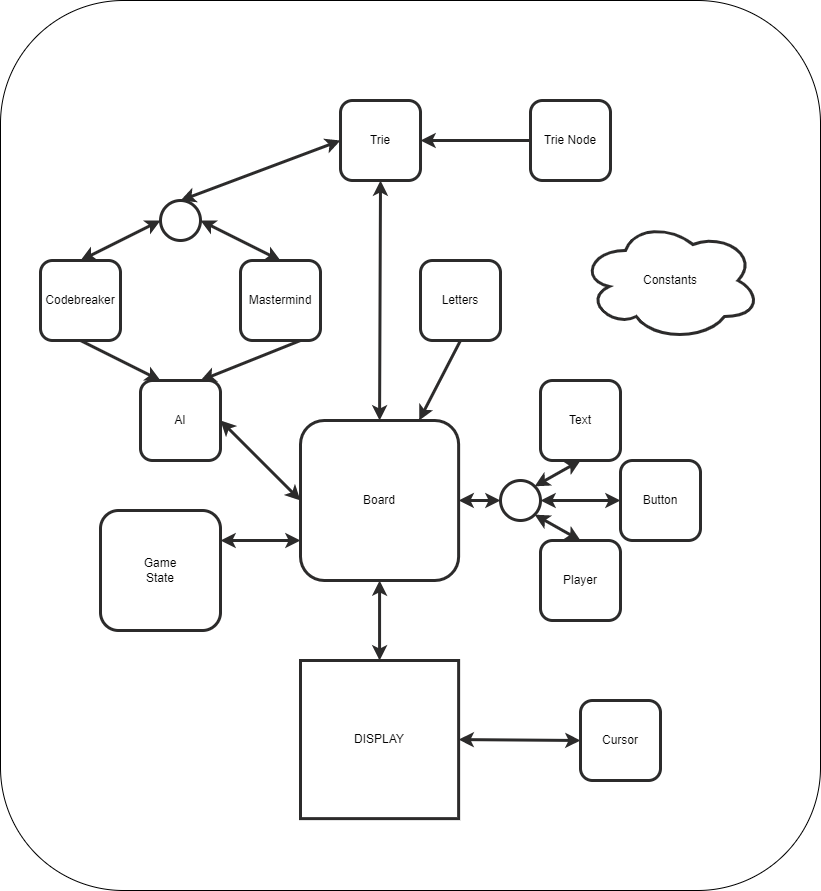

The diagram above was exported from draw.io. Its source (the exported page's mxGraphModel, read from the mxfile embedded in the PNG):
<mxGraphModel dx="853" dy="649" grid="1" gridSize="10" guides="1" tooltips="1" connect="1" arrows="1" fold="1" page="1" pageScale="1" pageWidth="850" pageHeight="1100" math="0" shadow="0">
  <root>
    <mxCell id="0" />
    <mxCell id="1" parent="0" />
    <mxCell id="44" value="" style="rounded=1;whiteSpace=wrap;html=1;movable=0;resizable=0;rotatable=0;deletable=0;editable=0;connectable=0;" vertex="1" parent="1">
      <mxGeometry x="60" y="60" width="820" height="890" as="geometry" />
    </mxCell>
    <mxCell id="9" style="edgeStyle=none;html=1;exitX=0;exitY=0.5;exitDx=0;exitDy=0;entryX=0.5;entryY=0;entryDx=0;entryDy=0;startArrow=classic;startFill=1;strokeWidth=3;strokeColor=#2c2b2b;" parent="1" source="19" target="7" edge="1">
      <mxGeometry relative="1" as="geometry" />
    </mxCell>
    <mxCell id="10" style="edgeStyle=none;html=1;exitX=1;exitY=0.5;exitDx=0;exitDy=0;entryX=0.5;entryY=0;entryDx=0;entryDy=0;startArrow=classic;startFill=1;strokeWidth=3;strokeColor=#2c2b2b;" parent="1" source="19" target="8" edge="1">
      <mxGeometry relative="1" as="geometry" />
    </mxCell>
    <mxCell id="20" style="edgeStyle=none;html=1;exitX=0;exitY=0.5;exitDx=0;exitDy=0;entryX=0.5;entryY=0;entryDx=0;entryDy=0;startArrow=classic;startFill=1;strokeWidth=3;strokeColor=#2c2b2b;" parent="1" source="2" target="19" edge="1">
      <mxGeometry relative="1" as="geometry" />
    </mxCell>
    <mxCell id="21" style="edgeStyle=none;html=1;exitX=0.5;exitY=1;exitDx=0;exitDy=0;entryX=0.5;entryY=0;entryDx=0;entryDy=0;startArrow=classic;startFill=1;strokeWidth=3;strokeColor=#2c2b2b;" parent="1" source="2" target="13" edge="1">
      <mxGeometry relative="1" as="geometry" />
    </mxCell>
    <object label="Trie" Trie="" hedietLinkedDataV1_path="../src/utils/trie.py" id="2">
      <mxCell style="rounded=1;whiteSpace=wrap;html=1;strokeWidth=3;strokeColor=#2c2b2b;" parent="1" vertex="1">
        <mxGeometry x="400.01" y="160" width="80" height="80" as="geometry" />
      </mxCell>
    </object>
    <mxCell id="4" value="" style="edgeStyle=none;html=1;strokeWidth=3;strokeColor=#2c2b2b;" parent="1" source="3" target="2" edge="1">
      <mxGeometry relative="1" as="geometry" />
    </mxCell>
    <object label="Trie Node" hedietLinkedDataV1_path="../src/utils/trienode.py" id="3">
      <mxCell style="rounded=1;whiteSpace=wrap;html=1;strokeWidth=3;strokeColor=#2c2b2b;" parent="1" vertex="1">
        <mxGeometry x="590" y="160" width="80" height="80" as="geometry" />
      </mxCell>
    </object>
    <mxCell id="16" style="edgeStyle=none;html=1;exitX=0.5;exitY=1;exitDx=0;exitDy=0;entryX=0.25;entryY=0;entryDx=0;entryDy=0;strokeWidth=3;strokeColor=#2c2b2b;" parent="1" source="7" target="11" edge="1">
      <mxGeometry relative="1" as="geometry" />
    </mxCell>
    <object label="Codebreaker" hedietLinkedDataV1_path="../src/ai/codebreaker.py" id="7">
      <mxCell style="rounded=1;whiteSpace=wrap;html=1;strokeWidth=3;strokeColor=#2c2b2b;" parent="1" vertex="1">
        <mxGeometry x="100" y="320" width="80" height="80" as="geometry" />
      </mxCell>
    </object>
    <mxCell id="17" style="edgeStyle=none;html=1;exitX=0.75;exitY=1;exitDx=0;exitDy=0;entryX=0.75;entryY=0;entryDx=0;entryDy=0;strokeWidth=3;strokeColor=#2c2b2b;" parent="1" source="8" target="11" edge="1">
      <mxGeometry relative="1" as="geometry" />
    </mxCell>
    <object label="Mastermind" hedietLinkedDataV1_path="../src/ai/mastermind.py" id="8">
      <mxCell style="rounded=1;whiteSpace=wrap;html=1;strokeWidth=3;strokeColor=#2c2b2b;" parent="1" vertex="1">
        <mxGeometry x="300" y="320" width="80" height="80" as="geometry" />
      </mxCell>
    </object>
    <mxCell id="18" style="edgeStyle=none;html=1;exitX=1;exitY=0.5;exitDx=0;exitDy=0;entryX=0;entryY=0.5;entryDx=0;entryDy=0;strokeWidth=3;strokeColor=#2c2b2b;startArrow=classic;startFill=1;" parent="1" source="11" target="13" edge="1">
      <mxGeometry relative="1" as="geometry" />
    </mxCell>
    <object label="AI" hedietLinkedDataV1_path="../src/game/ai.py" id="11">
      <mxCell style="rounded=1;whiteSpace=wrap;html=1;strokeWidth=3;strokeColor=#2c2b2b;" parent="1" vertex="1">
        <mxGeometry x="200" y="440" width="80" height="80" as="geometry" />
      </mxCell>
    </object>
    <object label="Game&lt;br&gt;State" hedietLinkedDataV1_path="../src/core/state.py" id="12">
      <mxCell style="rounded=1;whiteSpace=wrap;html=1;strokeWidth=3;strokeColor=#2c2b2b;" parent="1" vertex="1">
        <mxGeometry x="160" y="570" width="120" height="120" as="geometry" />
      </mxCell>
    </object>
    <mxCell id="15" style="edgeStyle=none;html=1;exitX=0;exitY=0.75;exitDx=0;exitDy=0;entryX=1;entryY=0.25;entryDx=0;entryDy=0;strokeWidth=3;strokeColor=#2c2b2b;startArrow=classic;startFill=1;" parent="1" source="13" target="12" edge="1">
      <mxGeometry relative="1" as="geometry" />
    </mxCell>
    <mxCell id="26" style="edgeStyle=none;html=1;exitX=0.5;exitY=1;exitDx=0;exitDy=0;entryX=0.5;entryY=0;entryDx=0;entryDy=0;strokeWidth=3;strokeColor=#2c2b2b;startArrow=classic;startFill=1;" parent="1" source="13" target="25" edge="1">
      <mxGeometry relative="1" as="geometry" />
    </mxCell>
    <object label="Board" hedietLinkedDataV1_path="../src/core/board.py" id="13">
      <mxCell style="rounded=1;whiteSpace=wrap;html=1;strokeWidth=3;strokeColor=#2c2b2b;" parent="1" vertex="1">
        <mxGeometry x="360" y="480" width="158.13" height="160" as="geometry" />
      </mxCell>
    </object>
    <mxCell id="19" value="" style="ellipse;whiteSpace=wrap;html=1;aspect=fixed;strokeWidth=3;strokeColor=#2c2b2b;" parent="1" vertex="1">
      <mxGeometry x="220" y="260" width="40" height="40" as="geometry" />
    </mxCell>
    <mxCell id="28" style="edgeStyle=none;html=1;exitX=0.5;exitY=1;exitDx=0;exitDy=0;entryX=0.75;entryY=0;entryDx=0;entryDy=0;strokeWidth=3;strokeColor=#2c2b2b;" parent="1" source="22" target="13" edge="1">
      <mxGeometry relative="1" as="geometry">
        <mxPoint x="560" y="480" as="targetPoint" />
      </mxGeometry>
    </mxCell>
    <object label="Letters" hedietLinkedDataV1_path="../src/core/letters.py" id="22">
      <mxCell style="rounded=1;whiteSpace=wrap;html=1;strokeWidth=3;strokeColor=#2c2b2b;" parent="1" vertex="1">
        <mxGeometry x="480" y="320" width="80" height="80" as="geometry" />
      </mxCell>
    </object>
    <mxCell id="30" style="edgeStyle=none;html=1;exitX=0;exitY=0.5;exitDx=0;exitDy=0;entryX=1;entryY=0.5;entryDx=0;entryDy=0;startArrow=classic;startFill=1;strokeWidth=3;strokeColor=#2c2b2b;" parent="1" source="23" target="29" edge="1">
      <mxGeometry relative="1" as="geometry" />
    </mxCell>
    <object label="Button" hedietLinkedDataV1_path="../src/utils/button.py" id="23">
      <mxCell style="rounded=1;whiteSpace=wrap;html=1;strokeWidth=3;strokeColor=#2c2b2b;" parent="1" vertex="1">
        <mxGeometry x="680" y="520" width="80" height="80" as="geometry" />
      </mxCell>
    </object>
    <mxCell id="31" style="edgeStyle=none;html=1;exitX=0.5;exitY=0;exitDx=0;exitDy=0;entryX=1;entryY=1;entryDx=0;entryDy=0;startArrow=classic;startFill=1;strokeWidth=3;strokeColor=#2c2b2b;" parent="1" source="24" target="29" edge="1">
      <mxGeometry relative="1" as="geometry" />
    </mxCell>
    <object label="Player" hedietLinkedDataV1_path="../src/game/player.py" id="24">
      <mxCell style="rounded=1;whiteSpace=wrap;html=1;strokeWidth=3;strokeColor=#2c2b2b;" parent="1" vertex="1">
        <mxGeometry x="600" y="600" width="80" height="80" as="geometry" />
      </mxCell>
    </object>
    <object label="DISPLAY" hedietLinkedDataV1_path="../main.py" id="25">
      <mxCell style="whiteSpace=wrap;html=1;aspect=fixed;strokeWidth=3;strokeColor=#2c2b2b;" parent="1" vertex="1">
        <mxGeometry x="360" y="720" width="158.13" height="158.13" as="geometry" />
      </mxCell>
    </object>
    <mxCell id="48" style="edgeStyle=none;html=1;exitX=0;exitY=0.5;exitDx=0;exitDy=0;entryX=1;entryY=0.5;entryDx=0;entryDy=0;strokeColor=#2c2b2b;startArrow=classic;startFill=1;strokeWidth=3;" edge="1" parent="1" source="27" target="25">
      <mxGeometry relative="1" as="geometry" />
    </mxCell>
    <object label="Cursor" hedietLinkedDataV1_path="../src/utils/cursor.py" id="27">
      <mxCell style="rounded=1;whiteSpace=wrap;html=1;strokeWidth=3;strokeColor=#2c2b2b;" parent="1" vertex="1">
        <mxGeometry x="640" y="760" width="80" height="80" as="geometry" />
      </mxCell>
    </object>
    <mxCell id="47" value="" style="edgeStyle=none;html=1;strokeColor=#2c2b2b;startArrow=classic;startFill=1;strokeWidth=3;" edge="1" parent="1" source="29" target="13">
      <mxGeometry relative="1" as="geometry" />
    </mxCell>
    <mxCell id="29" value="" style="ellipse;whiteSpace=wrap;html=1;aspect=fixed;strokeWidth=3;strokeColor=#2c2b2b;" parent="1" vertex="1">
      <mxGeometry x="560" y="540" width="40" height="40" as="geometry" />
    </mxCell>
    <mxCell id="35" style="edgeStyle=none;html=1;exitX=0.5;exitY=1;exitDx=0;exitDy=0;entryX=1;entryY=0;entryDx=0;entryDy=0;startArrow=classic;startFill=1;strokeWidth=3;strokeColor=#2c2b2b;" parent="1" source="34" target="29" edge="1">
      <mxGeometry relative="1" as="geometry" />
    </mxCell>
    <object label="Text" hedietLinkedDataV1_path="../src/utils/text.py" id="34">
      <mxCell style="rounded=1;whiteSpace=wrap;html=1;strokeWidth=3;strokeColor=#2c2b2b;" parent="1" vertex="1">
        <mxGeometry x="600" y="440" width="80" height="80" as="geometry" />
      </mxCell>
    </object>
    <object label="Constants" hedietLinkedDataV1_path="../src/constants.py" id="36">
      <mxCell style="ellipse;shape=cloud;whiteSpace=wrap;html=1;strokeWidth=3;strokeColor=#2c2b2b;" parent="1" vertex="1">
        <mxGeometry x="640" y="280" width="180" height="120" as="geometry" />
      </mxCell>
    </object>
  </root>
</mxGraphModel>